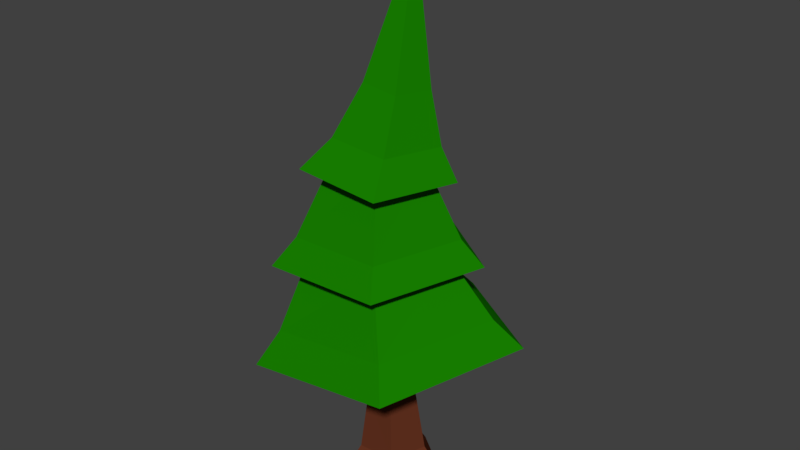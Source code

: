 # Source: Tanne01.blend  (saved by Blender 2.79.0; exported with 4.5.12 LTS)
import bpy
from mathutils import Matrix  # noqa: F401  (used for matrix-valued properties, if any)

bpy.ops.wm.read_factory_settings(use_empty=True)
scene = bpy.context.scene
scene.name = 'Scene'

# ---- collections
col_collection_1 = bpy.data.collections.new('Collection 1'); scene.collection.children.link(col_collection_1)

# ---- materials (node trees are filled in below, after node groups)
mat_blatt = bpy.data.materials.new('Blatt')
mat_blatt.alpha_threshold = 0.0
mat_blatt.use_transparent_shadow = False
mat_blatt.diffuse_color = (0.008972, 0.214, 0.0, 1.0)
mat_blatt.roughness = 0.5
mat_blatt.specular_intensity = 0.0
mat_stamm = bpy.data.materials.new('Stamm')
mat_stamm.alpha_threshold = 0.0
mat_stamm.use_transparent_shadow = False
mat_stamm.diffuse_color = (0.1282, 0.03221, 0.01455, 1.0)
mat_stamm.roughness = 0.5

# ---- material node trees

# ---- world
world_world = bpy.data.worlds.new('World'); scene.world = world_world
world_world.color = (0.05088, 0.05088, 0.05088)
world_world.use_sun_shadow = False
world_world.sun_shadow_jitter_overblur = 0.0
world_world.cycles.sampling_method = 'MANUAL'

# ---- meshes
me_cylinder = bpy.data.meshes.new('Cylinder')
me_cylinder.from_pydata([(-0.04108, 1.91, 0.0), (-0.113, 0.9185, 3.272), (1.775, 0.5902, 0.0), (0.7548, 0.2838, 3.385), (1.082, -1.545, 0.0), (0.4233, -0.7431, 3.342), (-1.164, -1.545, 0.0), (-0.6493, -0.7431, 3.201), (-1.858, 0.5902, 0.0), (-0.9807, 0.2838, 3.158), (-0.3055, 0.8126, 6.269), (0.4598, 0.2511, 6.416), (0.1675, -0.6574, 6.359), (-0.7784, -0.6574, 6.178), (-1.071, 0.2511, 6.121), (-0.1387, 4.928, 5.602), (4.502, 1.523, 6.255), (2.73, -3.987, 6.005), (-3.007, -3.987, 5.198), (-4.78, 1.523, 4.949), (-0.646, 2.487, 9.174), (1.717, 0.7684, 9.257), (0.8147, -2.012, 9.225), (-2.107, -2.012, 9.122), (-3.009, 0.7684, 9.09), (-0.6368, 3.814, 8.913), (2.989, 1.179, 9.04), (1.604, -3.086, 8.992), (-2.877, -3.086, 8.833), (-4.262, 1.179, 8.785), (-0.5545, 1.537, 12.75), (0.9023, 0.4749, 12.64), (0.3459, -1.243, 12.68), (-1.455, -1.243, 12.83), (-2.011, 0.4749, 12.87), (-0.5974, 2.751, 12.22), (2.011, 0.8501, 12.01), (1.014, -2.226, 12.09), (-2.209, -2.226, 12.35), (-3.206, 0.8501, 12.43), (-0.2812, 1.713, 15.08), (-3.992, 1.213, 6.211), (-0.29, 3.925, 6.667), (1.998, -3.175, 6.949), (-2.578, -3.175, 6.385), (3.412, 1.213, 7.123), (-3.412, 0.9093, 9.821), (-0.616, 2.943, 9.881), (1.112, -2.381, 9.918), (-2.344, -2.381, 9.844), (2.18, 0.9093, 9.941), (-0.4438, 2.116, 13.28), (1.354, 0.8055, 13.13), (0.6676, -1.315, 13.19), (-1.555, -1.315, 13.36), (-2.242, 0.8055, 13.42), (0.827, 0.9018, 14.94), (0.4037, -0.411, 14.99), (-0.9661, -0.411, 15.16), (-1.389, 0.9018, 15.21), (-0.2812, 1.424, 19.8), (-0.06316, 1.254, 1.005), (1.128, 0.3876, 1.038), (0.673, -1.015, 1.025), (-0.7993, -1.015, 0.9841), (-1.254, 0.3876, 0.9715)], [], [(61, 1, 3, 62), (62, 3, 5, 63), (63, 5, 7, 64), (5, 3, 11, 12), (64, 7, 9, 65), (65, 9, 1, 61), (0, 2, 4, 6, 8), (14, 13, 18, 19), (1, 9, 14, 10), (3, 1, 10, 11), (7, 5, 12, 13), (9, 7, 13, 14), (42, 41, 24, 20), (12, 11, 16, 17), (10, 14, 19, 15), (13, 12, 17, 18), (11, 10, 15, 16), (24, 23, 28, 29), (44, 43, 22, 23), (45, 42, 20, 21), (41, 44, 23, 24), (43, 45, 21, 22), (47, 46, 34, 30), (22, 21, 26, 27), (20, 24, 29, 25), (23, 22, 27, 28), (21, 20, 25, 26), (34, 33, 38, 39), (49, 48, 32, 33), (50, 47, 30, 31), (46, 49, 33, 34), (48, 50, 31, 32), (36, 52, 53, 37), (32, 31, 36, 37), (30, 34, 39, 35), (33, 32, 37, 38), (31, 30, 35, 36), (39, 55, 51, 35), (37, 53, 54, 38), (35, 51, 52, 36), (38, 54, 55, 39), (11, 12, 13, 14, 10), (17, 16, 45, 43), (19, 18, 44, 41), (16, 15, 42, 45), (18, 17, 43, 44), (15, 19, 41, 42), (27, 26, 50, 48), (29, 28, 49, 46), (26, 25, 47, 50), (28, 27, 48, 49), (25, 29, 46, 47), (51, 55, 59, 40), (54, 53, 57, 58), (52, 51, 40, 56), (55, 54, 58, 59), (53, 52, 56, 57), (59, 58, 60), (57, 56, 60), (40, 59, 60), (58, 57, 60), (56, 40, 60), (8, 65, 61, 0), (6, 64, 65, 8), (4, 63, 64, 6), (2, 62, 63, 4), (0, 61, 62, 2)])
me_cylinder.polygons.foreach_set('material_index', [1, 1, 1, 1, 1, 1, 1, 0, 1, 1, 1, 1, 0, 0, 0, 0, 0, 0, 0, 0, 0, 0, 0, 0, 0, 0, 0, 0, 0, 0, 0, 0, 0, 0, 0, 0, 0, 0, 0, 0, 0, 0, 0, 0, 0, 0, 0, 0, 0, 0, 0, 0, 0, 0, 0, 0, 0, 0, 0, 0, 0, 0, 1, 1, 1, 1, 1])
me_cylinder.materials.append(mat_blatt)
me_cylinder.materials.append(mat_stamm)
me_cylinder.use_remesh_preserve_volume = False
me_cylinder.use_remesh_preserve_attributes = False
me_cylinder.use_mirror_vertex_groups = False
me_cylinder.update()

# ---- objects
ob_cylinder = bpy.data.objects.new('Cylinder', me_cylinder)

# ---- transforms, parenting, visibility, modifiers, constraints
ob_cylinder.location = (0.0, 0.0, 0.0)
ob_cylinder.lineart.crease_threshold = 0.0

# ---- collection membership
col_collection_1.objects.link(ob_cylinder)

# ---- scene / render settings (as saved in the file)
scene.frame_start = 1; scene.frame_end = 250; scene.frame_set(1)
scene.render.engine = 'BLENDER_EEVEE_NEXT'
scene.render.resolution_percentage = 50
scene.render.dither_intensity = 0.0
scene.cycles.use_denoising = False
scene.cycles.samples = 128
scene.cycles.sampling_pattern = 'TABULATED_SOBOL'
scene.cycles.use_adaptive_sampling = False
scene.cycles.use_light_tree = False
scene.cycles.blur_glossy = 0.0
scene.cycles.sample_clamp_indirect = 0.0
scene.view_settings.view_transform = 'Standard'
bpy.context.view_layer.update()

# ---- added for rendering (the .blend has no active camera and no usable light): camera, sun
cam_auto = bpy.data.cameras.new('AutoCamera')
cam_auto.lens = 50.0
cam_auto.sensor_width = 36.0
cam_auto.clip_end = 1000.0
ob_auto_camera = bpy.data.objects.new('AutoCamera', cam_auto)
scene.collection.objects.link(ob_auto_camera)
ob_auto_camera.location = (21.712, -25.7503, 27.3815)
ob_auto_camera.rotation_euler = (1.09748, -7.21219e-08, 0.694738)
scene.camera = ob_auto_camera
light_auto_sun = bpy.data.lights.new('AutoSun', 'SUN')
light_auto_sun.energy = 3.0
light_auto_sun.angle = 0.0523599
ob_auto_sun = bpy.data.objects.new('AutoSun', light_auto_sun)
scene.collection.objects.link(ob_auto_sun)
ob_auto_sun.rotation_euler = (0.872665, 0.174533, 0.523599)
bpy.context.view_layer.update()
